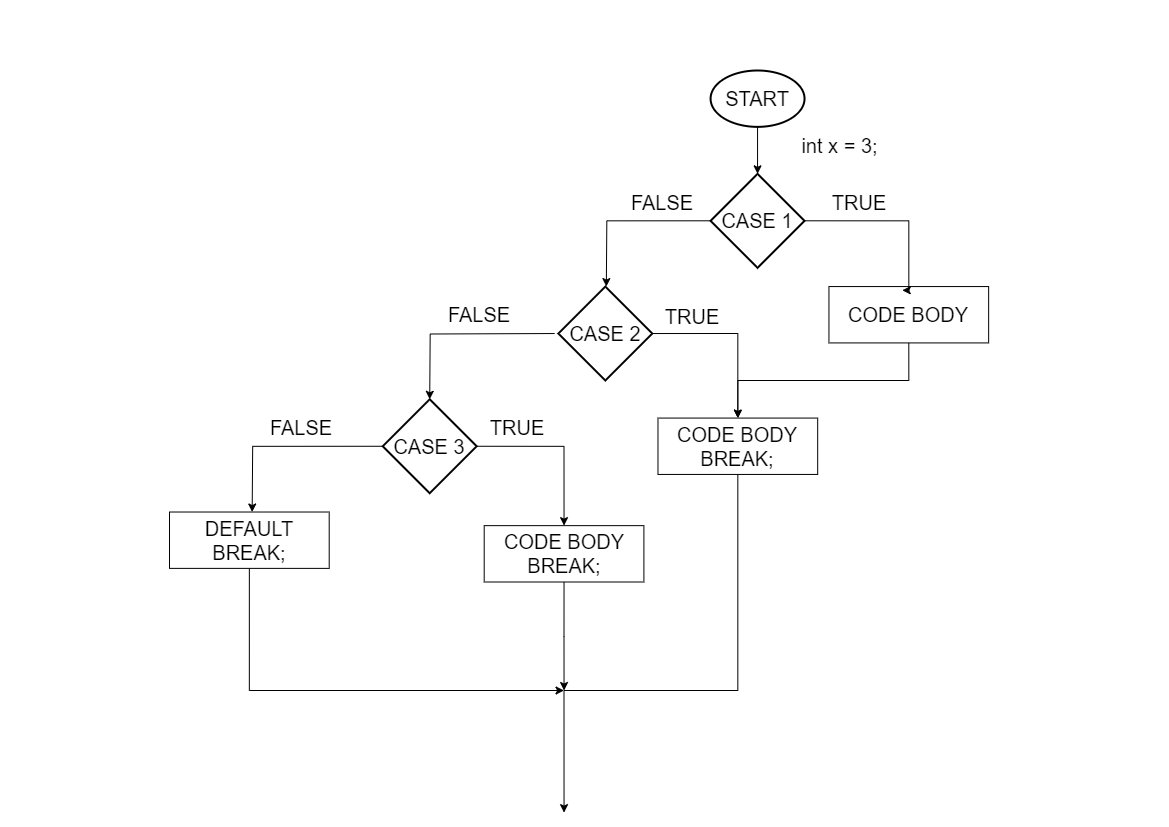

The diagram above was exported from draw.io. Its source (the exported page's mxGraphModel, read from the mxfile embedded in the PNG):
<mxGraphModel dx="2919" dy="902" grid="1" gridSize="10" guides="1" tooltips="1" connect="1" arrows="1" fold="1" page="1" pageScale="1" pageWidth="1169" pageHeight="827" background="#ffffff" math="0" shadow="0">
  <root>
    <mxCell id="0" />
    <mxCell id="1" parent="0" />
    <mxCell id="LZ0exTOhHVoBCN870tmC-41" value="" style="group" vertex="1" connectable="0" parent="1">
      <mxGeometry x="-1000" y="70" width="819.15" height="620" as="geometry" />
    </mxCell>
    <mxCell id="2" value="&lt;font style=&quot;font-size: 20px&quot;&gt;START&lt;/font&gt;" style="strokeWidth=2;html=1;shape=mxgraph.flowchart.start_1;whiteSpace=wrap;" parent="LZ0exTOhHVoBCN870tmC-41" vertex="1">
      <mxGeometry x="541.0899082568807" width="93.93922018348621" height="56.36363636363637" as="geometry" />
    </mxCell>
    <mxCell id="16" style="edgeStyle=orthogonalEdgeStyle;rounded=0;html=1;exitX=0;exitY=0.5;exitPerimeter=0;entryX=0.5;entryY=0;jettySize=auto;orthogonalLoop=1;" parent="LZ0exTOhHVoBCN870tmC-41" source="3" edge="1">
      <mxGeometry relative="1" as="geometry">
        <mxPoint x="436.817373853211" y="216.0606060606061" as="targetPoint" />
      </mxGeometry>
    </mxCell>
    <mxCell id="3" value="&lt;font style=&quot;font-size: 20px&quot;&gt;CASE 1&lt;/font&gt;" style="strokeWidth=2;html=1;shape=mxgraph.flowchart.decision;whiteSpace=wrap;" parent="LZ0exTOhHVoBCN870tmC-41" vertex="1">
      <mxGeometry x="541.0899082568807" y="103.33333333333334" width="93.93922018348621" height="93.93939393939395" as="geometry" />
    </mxCell>
    <mxCell id="4" style="edgeStyle=orthogonalEdgeStyle;rounded=0;html=1;exitX=0.5;exitY=1;exitPerimeter=0;entryX=0.5;entryY=0;entryPerimeter=0;jettySize=auto;orthogonalLoop=1;" parent="LZ0exTOhHVoBCN870tmC-41" source="2" target="3" edge="1">
      <mxGeometry relative="1" as="geometry" />
    </mxCell>
    <mxCell id="5" value="&lt;font style=&quot;font-size: 20px&quot;&gt;int x = 3;&lt;/font&gt;" style="text;html=1;strokeColor=none;fillColor=none;align=center;verticalAlign=middle;whiteSpace=wrap;rounded=0;" parent="LZ0exTOhHVoBCN870tmC-41" vertex="1">
      <mxGeometry x="616.2412844036696" y="65.75757575757576" width="108.96949541284403" height="18.78787878787879" as="geometry" />
    </mxCell>
    <mxCell id="6" value="&lt;font style=&quot;font-size: 20px&quot;&gt;CODE BODY&lt;/font&gt;" style="rounded=0;whiteSpace=wrap;html=1;" parent="LZ0exTOhHVoBCN870tmC-41" vertex="1">
      <mxGeometry x="659.4533256880734" y="216.0606060606061" width="159.69667431192659" height="56.36363636363637" as="geometry" />
    </mxCell>
    <mxCell id="35" style="edgeStyle=orthogonalEdgeStyle;rounded=0;html=1;exitX=1;exitY=0.5;exitPerimeter=0;entryX=0.459;entryY=0.067;entryPerimeter=0;jettySize=auto;orthogonalLoop=1;" parent="LZ0exTOhHVoBCN870tmC-41" source="3" target="6" edge="1">
      <mxGeometry relative="1" as="geometry">
        <Array as="points">
          <mxPoint x="739.3016628440366" y="150.3030303030303" />
          <mxPoint x="739.3016628440366" y="219.81818181818184" />
        </Array>
      </mxGeometry>
    </mxCell>
    <mxCell id="11" value="&lt;font style=&quot;font-size: 20px&quot;&gt;TRUE&lt;/font&gt;" style="text;html=1;strokeColor=none;fillColor=none;align=center;verticalAlign=middle;whiteSpace=wrap;rounded=0;" parent="LZ0exTOhHVoBCN870tmC-41" vertex="1">
      <mxGeometry x="670.7260321100916" y="122.12121212121214" width="37.575688073394495" height="18.78787878787879" as="geometry" />
    </mxCell>
    <mxCell id="14" value="&lt;font style=&quot;font-size: 20px&quot;&gt;FALSE&lt;/font&gt;" style="text;html=1;strokeColor=none;fillColor=none;align=center;verticalAlign=middle;whiteSpace=wrap;rounded=0;" parent="LZ0exTOhHVoBCN870tmC-41" vertex="1">
      <mxGeometry x="474.39306192660547" y="122.12121212121214" width="37.575688073394495" height="18.78787878787879" as="geometry" />
    </mxCell>
    <mxCell id="18" style="edgeStyle=orthogonalEdgeStyle;rounded=0;html=1;entryX=0.5;entryY=0;jettySize=auto;orthogonalLoop=1;" parent="LZ0exTOhHVoBCN870tmC-41" edge="1">
      <mxGeometry relative="1" as="geometry">
        <mxPoint x="260.2116399082568" y="328.78787878787887" as="targetPoint" />
        <mxPoint x="385.15080275229354" y="263.03030303030306" as="sourcePoint" />
      </mxGeometry>
    </mxCell>
    <mxCell id="20" style="edgeStyle=orthogonalEdgeStyle;rounded=0;html=1;exitX=0;exitY=0.5;exitPerimeter=0;entryX=0.5;entryY=0;jettySize=auto;orthogonalLoop=1;" parent="LZ0exTOhHVoBCN870tmC-41" source="39" edge="1">
      <mxGeometry relative="1" as="geometry">
        <mxPoint x="82.66651376146788" y="441.51515151515156" as="targetPoint" />
        <mxPoint x="186.93904816513762" y="375.7575757575758" as="sourcePoint" />
      </mxGeometry>
    </mxCell>
    <mxCell id="23" value="&lt;font style=&quot;font-size: 20px&quot;&gt;FALSE&lt;/font&gt;" style="text;html=1;strokeColor=none;fillColor=none;align=center;verticalAlign=middle;whiteSpace=wrap;rounded=0;" parent="LZ0exTOhHVoBCN870tmC-41" vertex="1">
      <mxGeometry x="112.72706422018348" y="347.5757575757576" width="37.575688073394495" height="18.78787878787879" as="geometry" />
    </mxCell>
    <mxCell id="24" value="&lt;font style=&quot;font-size: 20px&quot;&gt;FALSE&lt;/font&gt;" style="text;html=1;strokeColor=none;fillColor=none;align=center;verticalAlign=middle;whiteSpace=wrap;rounded=0;" parent="LZ0exTOhHVoBCN870tmC-41" vertex="1">
      <mxGeometry x="291.2115825688073" y="234.8484848484849" width="37.575688073394495" height="18.78787878787879" as="geometry" />
    </mxCell>
    <mxCell id="34" style="edgeStyle=orthogonalEdgeStyle;rounded=0;html=1;exitX=0.5;exitY=1;jettySize=auto;orthogonalLoop=1;" parent="LZ0exTOhHVoBCN870tmC-41" source="26" edge="1">
      <mxGeometry relative="1" as="geometry">
        <mxPoint x="394.5447247706422" y="620" as="targetPoint" />
        <Array as="points">
          <mxPoint x="79.84833715596329" y="620" />
        </Array>
      </mxGeometry>
    </mxCell>
    <mxCell id="26" value="&lt;div style=&quot;font-size: 20px&quot;&gt;&lt;font style=&quot;font-size: 20px&quot;&gt;DEFAULT&lt;/font&gt;&lt;/div&gt;&lt;div style=&quot;font-size: 20px&quot;&gt;&lt;font style=&quot;font-size: 20px&quot;&gt;BREAK;&lt;/font&gt;&lt;/div&gt;" style="rounded=0;whiteSpace=wrap;html=1;" parent="LZ0exTOhHVoBCN870tmC-41" vertex="1">
      <mxGeometry y="441.51515151515156" width="159.69667431192659" height="56.36363636363637" as="geometry" />
    </mxCell>
    <mxCell id="32" style="edgeStyle=orthogonalEdgeStyle;rounded=0;html=1;exitX=0.5;exitY=1;jettySize=auto;orthogonalLoop=1;" parent="LZ0exTOhHVoBCN870tmC-41" source="27" edge="1">
      <mxGeometry relative="1" as="geometry">
        <mxPoint x="394.5447247706422" y="620" as="targetPoint" />
      </mxGeometry>
    </mxCell>
    <mxCell id="27" value="&lt;div style=&quot;font-size: 20px&quot;&gt;&lt;font style=&quot;font-size: 20px&quot;&gt;CODE BODY&lt;/font&gt;&lt;/div&gt;&lt;div style=&quot;font-size: 20px&quot;&gt;&lt;font style=&quot;font-size: 20px&quot;&gt;BREAK;&lt;/font&gt;&lt;/div&gt;" style="rounded=0;whiteSpace=wrap;html=1;" parent="LZ0exTOhHVoBCN870tmC-41" vertex="1">
      <mxGeometry x="314.6963876146789" y="455.1363636363637" width="159.69667431192659" height="56.36363636363637" as="geometry" />
    </mxCell>
    <mxCell id="30" style="edgeStyle=orthogonalEdgeStyle;rounded=0;html=1;exitX=0.5;exitY=1;jettySize=auto;orthogonalLoop=1;" parent="LZ0exTOhHVoBCN870tmC-41" source="28" edge="1">
      <mxGeometry relative="1" as="geometry">
        <mxPoint x="394.5447247706422" y="742.1212121212122" as="targetPoint" />
        <Array as="points">
          <mxPoint x="568.3322821100917" y="620" />
        </Array>
      </mxGeometry>
    </mxCell>
    <mxCell id="28" value="&lt;div style=&quot;font-size: 20px&quot;&gt;&lt;font style=&quot;font-size: 20px&quot;&gt;CODE BODY&lt;/font&gt;&lt;/div&gt;&lt;div style=&quot;font-size: 20px&quot;&gt;&lt;font style=&quot;font-size: 20px&quot;&gt;BREAK;&lt;/font&gt;&lt;/div&gt;" style="rounded=0;whiteSpace=wrap;html=1;" parent="LZ0exTOhHVoBCN870tmC-41" vertex="1">
      <mxGeometry x="488.48394495412833" y="347.5757575757576" width="159.69667431192659" height="56.36363636363637" as="geometry" />
    </mxCell>
    <mxCell id="41" style="edgeStyle=orthogonalEdgeStyle;rounded=0;html=1;exitX=0.5;exitY=1;entryX=0.5;entryY=0;jettySize=auto;orthogonalLoop=1;" parent="LZ0exTOhHVoBCN870tmC-41" source="6" target="28" edge="1">
      <mxGeometry relative="1" as="geometry" />
    </mxCell>
    <mxCell id="37" value="&lt;font style=&quot;font-size: 20px&quot;&gt;TRUE&lt;/font&gt;" style="text;html=1;strokeColor=none;fillColor=none;align=center;verticalAlign=middle;whiteSpace=wrap;rounded=0;" parent="LZ0exTOhHVoBCN870tmC-41" vertex="1">
      <mxGeometry x="328.78727064220186" y="347.5757575757576" width="37.575688073394495" height="18.78787878787879" as="geometry" />
    </mxCell>
    <mxCell id="38" value="&lt;font style=&quot;font-size: 20px&quot;&gt;TRUE&lt;/font&gt;" style="text;html=1;strokeColor=none;fillColor=none;align=center;verticalAlign=middle;whiteSpace=wrap;rounded=0;" parent="LZ0exTOhHVoBCN870tmC-41" vertex="1">
      <mxGeometry x="503.51422018348615" y="236.72727272727272" width="37.575688073394495" height="18.78787878787879" as="geometry" />
    </mxCell>
    <mxCell id="39" value="&lt;font style=&quot;font-size: 20px&quot;&gt;CASE 3&lt;/font&gt;" style="strokeWidth=2;html=1;shape=mxgraph.flowchart.decision;whiteSpace=wrap;" parent="LZ0exTOhHVoBCN870tmC-41" vertex="1">
      <mxGeometry x="213.24202981651376" y="328.78787878787887" width="93.93922018348621" height="93.93939393939395" as="geometry" />
    </mxCell>
    <mxCell id="31" style="edgeStyle=orthogonalEdgeStyle;rounded=0;html=1;exitX=1;exitY=0.5;exitPerimeter=0;entryX=0.5;entryY=0;jettySize=auto;orthogonalLoop=1;" parent="LZ0exTOhHVoBCN870tmC-41" source="39" target="27" edge="1">
      <mxGeometry relative="1" as="geometry">
        <mxPoint x="334.423623853211" y="375.7575757575758" as="sourcePoint" />
      </mxGeometry>
    </mxCell>
    <mxCell id="40" value="&lt;font style=&quot;font-size: 20px&quot;&gt;CASE 2&lt;/font&gt;" style="strokeWidth=2;html=1;shape=mxgraph.flowchart.decision;whiteSpace=wrap;" parent="LZ0exTOhHVoBCN870tmC-41" vertex="1">
      <mxGeometry x="388.908371559633" y="216.0606060606061" width="93.93922018348621" height="93.93939393939395" as="geometry" />
    </mxCell>
    <mxCell id="29" style="edgeStyle=orthogonalEdgeStyle;rounded=0;html=1;exitX=1;exitY=0.5;exitPerimeter=0;entryX=0.5;entryY=0;jettySize=auto;orthogonalLoop=1;" parent="LZ0exTOhHVoBCN870tmC-41" source="40" target="28" edge="1">
      <mxGeometry relative="1" as="geometry">
        <mxPoint x="511.96874999999994" y="263.03030303030306" as="sourcePoint" />
      </mxGeometry>
    </mxCell>
  </root>
</mxGraphModel>